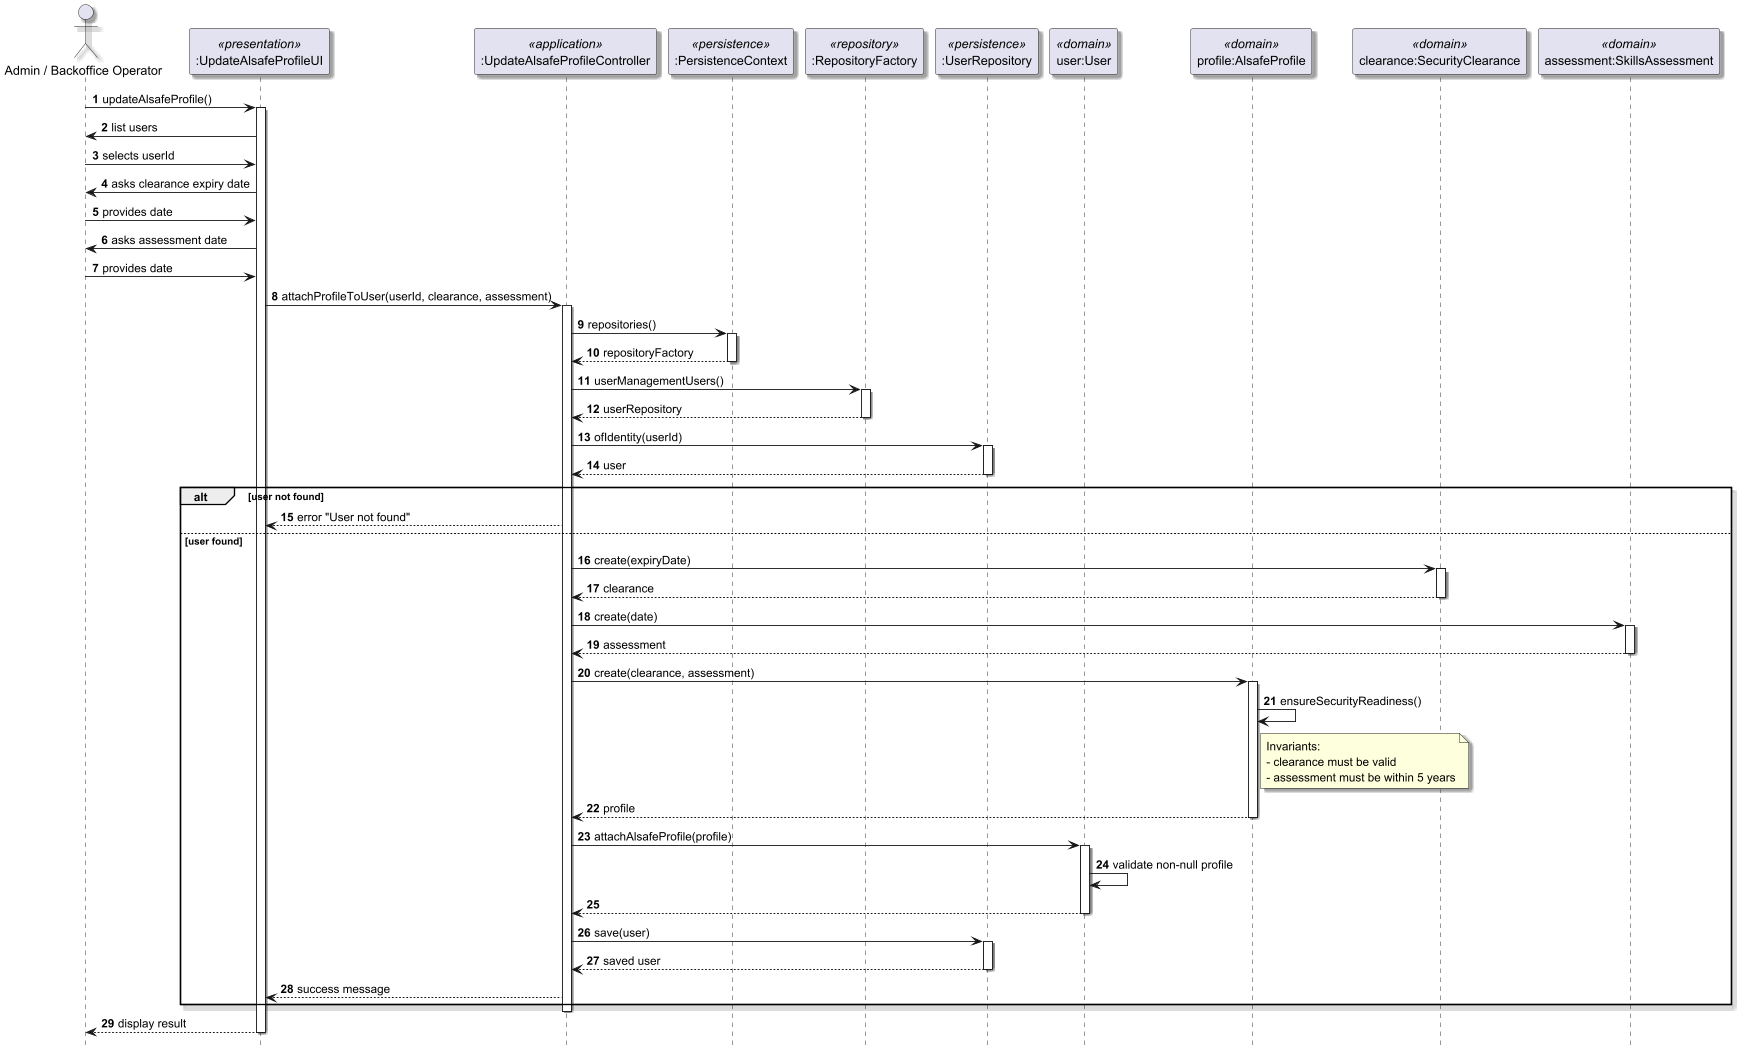

The diagram above was rendered by PlantUML. Its source (embedded in the PNG):
@startuml
skinparam shadowing true
hide footbox
autonumber

actor "Admin / Backoffice Operator" as Actor
participant ":UpdateAlsafeProfileUI" as UI <<presentation>>
participant ":UpdateAlsafeProfileController" as Ctrl <<application>>
participant ":PersistenceContext" as PC <<persistence>>
participant ":RepositoryFactory" as RepoFac <<repository>>
participant ":UserRepository" as Repo <<persistence>>
participant "user:User" as User <<domain>>
participant "profile:AlsafeProfile" as Profile <<domain>>
participant "clearance:SecurityClearance" as Clearance <<domain>>
participant "assessment:SkillsAssessment" as Assessment <<domain>>

' =========================
' UI FLOW
' =========================
Actor -> UI : updateAlsafeProfile()
activate UI

UI -> Actor : list users
Actor -> UI : selects userId

UI -> Actor : asks clearance expiry date
Actor -> UI : provides date

UI -> Actor : asks assessment date
Actor -> UI : provides date

UI -> Ctrl : attachProfileToUser(userId, clearance, assessment)
activate Ctrl

' =========================
' REPOSITORY ACCESS
' =========================
Ctrl -> PC : repositories()
activate PC
PC --> Ctrl : repositoryFactory
deactivate PC

Ctrl -> RepoFac : userManagementUsers()
activate RepoFac
RepoFac --> Ctrl : userRepository
deactivate RepoFac

' =========================
' LOAD USER
' =========================
Ctrl -> Repo : ofIdentity(userId)
activate Repo
Repo --> Ctrl : user
deactivate Repo

alt user not found
    Ctrl --> UI : error "User not found"
else user found

    ' =========================
    ' DOMAIN CREATION
    ' =========================
    Ctrl -> Clearance : create(expiryDate)
    activate Clearance
    Clearance --> Ctrl : clearance
    deactivate Clearance

    Ctrl -> Assessment : create(date)
    activate Assessment
    Assessment --> Ctrl : assessment
    deactivate Assessment

    Ctrl -> Profile : create(clearance, assessment)
    activate Profile
        Profile -> Profile : ensureSecurityReadiness()

        note right of Profile
        Invariants:
        - clearance must be valid
        - assessment must be within 5 years
        end note

    Profile --> Ctrl : profile
    deactivate Profile

    ' =========================
    ' ATTACH TO AGGREGATE
    ' =========================
    Ctrl -> User : attachAlsafeProfile(profile)
    activate User
        User -> User : validate non-null profile
    User --> Ctrl
    deactivate User

    ' =========================
    ' SAVE
    ' =========================
    Ctrl -> Repo : save(user)
    activate Repo
    Repo --> Ctrl : saved user
    deactivate Repo

    Ctrl --> UI : success message
end

deactivate Ctrl
UI --> Actor : display result
deactivate UI

@enduml